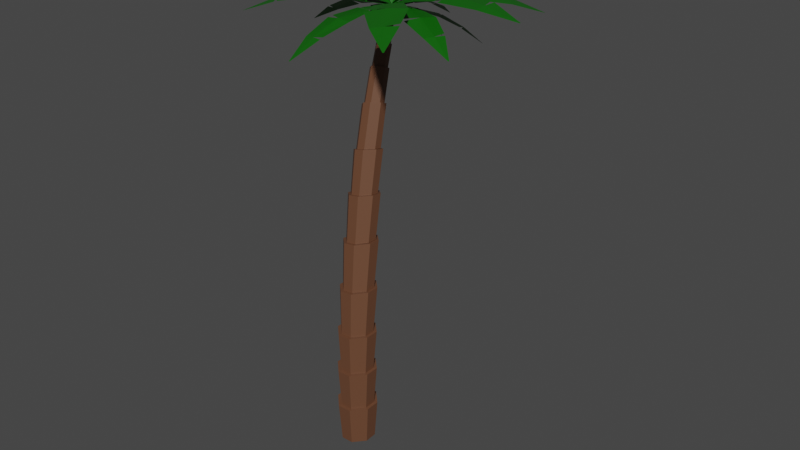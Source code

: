 # Source: palmtree.blend  (saved by Blender 2.83.19; exported with 4.5.12 LTS)
import bpy
from mathutils import Matrix  # noqa: F401  (used for matrix-valued properties, if any)

bpy.ops.wm.read_factory_settings(use_empty=True)
scene = bpy.context.scene
scene.name = 'Scene'

# ---- collections
col_collection = bpy.data.collections.new('Collection'); scene.collection.children.link(col_collection)

# ---- materials (node trees are filled in below, after node groups)
mat_main = bpy.data.materials.new('main')
mat_main.use_transparent_shadow = False
mat_leaves = bpy.data.materials.new('leaves')
mat_leaves.use_transparent_shadow = False

# ---- material node trees
mat_main.use_nodes = True; mat_main.node_tree.nodes.clear()
_N = mat_main.node_tree.nodes; _L = mat_main.node_tree.links
n0 = _N.new('ShaderNodeBsdfPrincipled'); n0.name = 'Principled BSDF'; n0.location = (10, 300)
n0.distribution = 'GGX'
n0.subsurface_method = 'BURLEY'
n0.inputs[0].default_value = (0.1374, 0.05818, 0.02974, 1.0)
n0.inputs[3].default_value = 1.45
n0.inputs[27].default_value = (0.0, 0.0, 0.0, 1.0)
n0.inputs[28].default_value = 1.0
n1 = _N.new('ShaderNodeOutputMaterial'); n1.name = 'Material Output'; n1.location = (300, 300)
_L.new(n0.outputs[0], n1.inputs[0])
n1.is_active_output = True
mat_leaves.use_nodes = True; mat_leaves.node_tree.nodes.clear()
_N = mat_leaves.node_tree.nodes; _L = mat_leaves.node_tree.links
n0 = _N.new('ShaderNodeBsdfPrincipled'); n0.name = 'Principled BSDF'; n0.location = (10, 300)
n0.distribution = 'GGX'
n0.subsurface_method = 'BURLEY'
n0.inputs[0].default_value = (0.002057, 0.1055, 0.0, 1.0)
n0.inputs[3].default_value = 1.45
n0.inputs[27].default_value = (0.0, 0.0, 0.0, 1.0)
n0.inputs[28].default_value = 1.0
n1 = _N.new('ShaderNodeOutputMaterial'); n1.name = 'Material Output'; n1.location = (300, 300)
_L.new(n0.outputs[0], n1.inputs[0])
n1.is_active_output = True

# ---- world
world_world = bpy.data.worlds.new('World'); scene.world = world_world
world_world.use_nodes = True; world_world.node_tree.nodes.clear()
_N = world_world.node_tree.nodes; _L = world_world.node_tree.links
n0 = _N.new('ShaderNodeOutputWorld'); n0.name = 'World Output'; n0.location = (300, 300)
n1 = _N.new('ShaderNodeBackground'); n1.name = 'Background'; n1.location = (10, 300)
n1.inputs[0].default_value = (0.05088, 0.05088, 0.05088, 1.0)
_L.new(n1.outputs[0], n0.inputs[0])
n0.is_active_output = True
world_world.color = (0.05088, 0.05088, 0.05088)
world_world.use_sun_shadow = False
world_world.sun_shadow_jitter_overblur = 0.0

# ---- meshes
me_cube = bpy.data.meshes.new('Cube')
me_cube.from_pydata([(1.074, 0.5146, 1.962), (0.3433, 1.247, 1.983), (0.3033, 1.047, -0.3297), (0.9242, 0.425, -0.3674), (0.345, -1.067, 1.881), (1.075, -0.3306, 1.924), (0.9252, -0.2923, -0.4122), (0.3046, -0.9163, -0.4521), (-0.4964, 1.247, 1.97), (-1.227, 0.514, 1.926), (-1.031, 0.4248, -0.3721), (-0.4106, 1.047, -0.3314), (-1.228, -0.3314, 1.889), (-0.4975, -1.067, 1.868), (-0.411, -0.9164, -0.4538), (-1.032, -0.2925, -0.4168), (1.021, 0.5607, 4.288), (0.3053, 1.279, 4.283), (0.2747, 1.058, 1.976), (0.8856, 0.4457, 1.958), (0.3062, -0.9916, 4.234), (1.023, -0.2686, 4.27), (0.8866, -0.2611, 1.927), (0.2759, -0.8764, 1.89), (-0.5181, 1.279, 4.259), (-1.235, 0.5591, 4.222), (-1.039, 0.4452, 1.928), (-0.4277, 1.058, 1.965), (-1.237, -0.2708, 4.204), (-0.5203, -0.9926, 4.21), (-0.4285, -0.8767, 1.88), (-1.04, -0.2618, 1.897), (0.9339, 0.6862, 6.65), (0.2374, 1.385, 6.615), (0.2379, 1.094, 4.279), (0.8366, 0.4931, 4.283), (0.2372, -0.8336, 6.601), (0.9354, -0.1239, 6.644), (0.8375, -0.2004, 4.268), (0.2384, -0.8047, 4.238), (-0.5647, 1.383, 6.567), (-1.266, 0.678, 6.523), (-1.05, 0.4917, 4.228), (-0.4508, 1.094, 4.259), (-1.269, -0.1337, 6.52), (-0.5694, -0.8376, 6.557), (-0.4524, -0.8055, 4.218), (-1.052, -0.2022, 4.213), (0.796, 0.9395, 9.347), (0.1386, 1.597, 9.268), (0.1716, 1.205, 6.614), (0.7542, 0.62, 6.643), (0.136, -0.5089, 9.3), (0.7971, 0.1718, 9.358), (0.7551, -0.05748, 6.638), (0.1712, -0.6506, 6.602), (-0.6214, 1.591, 9.187), (-1.289, 0.9176, 9.128), (-1.085, 0.613, 6.537), (-0.4993, 1.203, 6.574), (-1.294, 0.1457, 9.146), (-0.6299, -0.5193, 9.226), (-0.5029, -0.6539, 6.565), (-1.087, -0.0656, 6.534), (0.6254, 1.289, 12.13), (0.02174, 1.889, 11.99), (0.07615, 1.427, 9.271), (0.6262, 0.8762, 9.337), (0.01407, -0.04596, 12.12), (0.6242, 0.5853, 12.17), (0.6266, 0.2341, 9.346), (0.07355, -0.3345, 9.297), (-0.681, 1.879, 11.89), (-1.303, 1.254, 11.83), (-1.117, 0.8575, 9.153), (-0.5595, 1.421, 9.203), (-1.307, 0.5448, 11.9), (-0.6932, -0.06041, 12.03), (-0.5664, -0.3438, 9.232), (-1.121, 0.2118, 9.165), (0.4427, 1.695, 14.74), (-0.101, 2.229, 14.55), (-0.03633, 1.732, 12.0), (0.4689, 1.23, 12.12), (-0.1151, 0.4993, 14.81), (0.4383, 1.067, 14.83), (0.4676, 0.6414, 12.16), (-0.04309, 0.1143, 12.11), (-0.7405, 2.217, 14.43), (-1.309, 1.652, 14.41), (-1.143, 1.2, 11.87), (-0.624, 1.723, 11.91), (-1.313, 1.016, 14.52), (-0.7552, 0.4809, 14.71), (-0.634, 0.1018, 12.03), (-1.147, 0.6074, 11.92), (0.2582, 2.147, 17.15), (-0.2187, 2.605, 16.89), (-0.1543, 2.088, 14.57), (0.3011, 1.642, 14.73), (-0.2383, 1.108, 17.28), (0.2502, 1.605, 17.28), (0.2972, 1.116, 14.8), (-0.1661, 0.6413, 14.78), (-0.7911, 2.589, 16.74), (-1.302, 2.088, 16.75), (-1.163, 1.604, 14.45), (-0.6887, 2.077, 14.47), (-1.304, 1.533, 16.91), (-0.8044, 1.08, 17.16), (-0.701, 0.6264, 14.7), (-1.166, 1.074, 14.54), (0.0761, 2.646, 19.52), (-0.3125, 3.012, 19.24), (-0.2666, 2.482, 16.92), (0.1334, 2.099, 17.14), (-0.3316, 1.828, 19.72), (0.06561, 2.219, 19.68), (0.127, 1.645, 17.25), (-0.2826, 1.23, 17.25), (-0.791, 2.998, 19.07), (-1.219, 2.589, 19.12), (-1.17, 2.049, 16.8), (-0.7443, 2.467, 16.79), (-1.213, 2.144, 19.32), (-0.7932, 1.796, 19.6), (-0.7558, 1.208, 17.14), (-1.172, 1.586, 16.94), (-0.05135, 3.053, 21.32), (-0.3629, 3.348, 21.09), (-0.3522, 2.912, 19.28), (-0.02564, 2.608, 19.51), (-0.3763, 2.423, 21.55), (-0.06132, 2.72, 21.48), (-0.03367, 2.25, 19.65), (-0.3672, 1.923, 19.68), (-0.7513, 3.345, 20.97), (-1.093, 3.025, 21.04), (-1.105, 2.558, 19.18), (-0.7506, 2.898, 19.14), (-1.081, 2.676, 21.24), (-0.742, 2.403, 21.47), (-0.7534, 1.898, 19.58), (-1.101, 2.189, 19.34), (-0.107, 3.334, 22.55), (-0.3605, 3.587, 22.41), (-0.3945, 3.269, 21.13), (-0.1326, 3.025, 21.32), (-0.3706, 2.825, 22.74), (-0.115, 3.06, 22.66), (-0.14, 2.745, 21.45), (-0.4044, 2.496, 21.51), (-0.6738, 3.595, 22.36), (-0.9457, 3.342, 22.45), (-1.001, 2.999, 21.09), (-0.7172, 3.264, 21.03), (-0.9351, 3.056, 22.58), (-0.6658, 2.819, 22.71), (-0.7108, 2.48, 21.44), (-0.9924, 2.709, 21.25), (-0.09951, 3.497, 23.39), (-0.3104, 3.721, 23.34), (-0.3862, 3.522, 22.44), (-0.1732, 3.312, 22.56), (-0.3244, 3.058, 23.52), (-0.1069, 3.257, 23.45), (-0.179, 3.082, 22.65), (-0.3934, 2.886, 22.71), (-0.565, 3.733, 23.35), (-0.7898, 3.526, 23.42), (-0.874, 3.317, 22.46), (-0.6478, 3.527, 22.39), (-0.7895, 3.279, 23.49), (-0.5713, 3.064, 23.53), (-0.6407, 2.882, 22.69), (-0.8652, 3.08, 22.58), (-0.05195, 3.58, 24.0), (-0.2352, 3.783, 24.0), (-0.3323, 3.666, 23.36), (-0.1553, 3.48, 23.4), (-0.2565, 3.18, 24.08), (-0.06028, 3.36, 24.03), (-0.1611, 3.279, 23.45), (-0.3433, 3.112, 23.51), (-0.4555, 3.795, 24.04), (-0.6533, 3.613, 24.09), (-0.7328, 3.503, 23.42), (-0.5451, 3.676, 23.37), (-0.6599, 3.392, 24.12), (-0.475, 3.191, 24.12), (-0.5502, 3.117, 23.52), (-0.7327, 3.297, 23.48), (0.03179, 3.612, 24.49), (-0.1392, 3.807, 24.52), (-0.255, 3.734, 24.01), (-0.1015, 3.564, 24.01), (-0.1689, 3.226, 24.54), (0.02094, 3.399, 24.5), (-0.1084, 3.381, 24.03), (-0.2727, 3.23, 24.08), (-0.3469, 3.82, 24.57), (-0.5367, 3.646, 24.61), (-0.6046, 3.592, 24.09), (-0.4392, 3.745, 24.04), (-0.5475, 3.434, 24.62), (-0.3766, 3.238, 24.59), (-0.4555, 3.239, 24.11), (-0.6101, 3.407, 24.11)], [], [(10, 11, 2, 3, 6, 7, 14, 15), (15, 12, 9, 10), (7, 4, 13, 14), (0, 1, 8, 9, 12, 13, 4, 5), (3, 0, 5, 6), (0, 3, 2, 1), (14, 13, 12, 15), (4, 7, 6, 5), (8, 11, 10, 9), (11, 8, 1, 2), (26, 27, 18, 19, 22, 23, 30, 31), (31, 28, 25, 26), (23, 20, 29, 30), (16, 17, 24, 25, 28, 29, 20, 21), (19, 16, 21, 22), (16, 19, 18, 17), (30, 29, 28, 31), (20, 23, 22, 21), (24, 27, 26, 25), (27, 24, 17, 18), (42, 43, 34, 35, 38, 39, 46, 47), (47, 44, 41, 42), (39, 36, 45, 46), (32, 33, 40, 41, 44, 45, 36, 37), (35, 32, 37, 38), (32, 35, 34, 33), (46, 45, 44, 47), (36, 39, 38, 37), (40, 43, 42, 41), (43, 40, 33, 34), (58, 59, 50, 51, 54, 55, 62, 63), (63, 60, 57, 58), (55, 52, 61, 62), (48, 49, 56, 57, 60, 61, 52, 53), (51, 48, 53, 54), (48, 51, 50, 49), (62, 61, 60, 63), (52, 55, 54, 53), (56, 59, 58, 57), (59, 56, 49, 50), (74, 75, 66, 67, 70, 71, 78, 79), (79, 76, 73, 74), (71, 68, 77, 78), (64, 65, 72, 73, 76, 77, 68, 69), (67, 64, 69, 70), (64, 67, 66, 65), (78, 77, 76, 79), (68, 71, 70, 69), (72, 75, 74, 73), (75, 72, 65, 66), (90, 91, 82, 83, 86, 87, 94, 95), (95, 92, 89, 90), (87, 84, 93, 94), (80, 81, 88, 89, 92, 93, 84, 85), (83, 80, 85, 86), (80, 83, 82, 81), (94, 93, 92, 95), (84, 87, 86, 85), (88, 91, 90, 89), (91, 88, 81, 82), (106, 107, 98, 99, 102, 103, 110, 111), (111, 108, 105, 106), (103, 100, 109, 110), (96, 97, 104, 105, 108, 109, 100, 101), (99, 96, 101, 102), (96, 99, 98, 97), (110, 109, 108, 111), (100, 103, 102, 101), (104, 107, 106, 105), (107, 104, 97, 98), (122, 123, 114, 115, 118, 119, 126, 127), (127, 124, 121, 122), (119, 116, 125, 126), (112, 113, 120, 121, 124, 125, 116, 117), (115, 112, 117, 118), (112, 115, 114, 113), (126, 125, 124, 127), (116, 119, 118, 117), (120, 123, 122, 121), (123, 120, 113, 114), (138, 139, 130, 131, 134, 135, 142, 143), (143, 140, 137, 138), (135, 132, 141, 142), (128, 129, 136, 137, 140, 141, 132, 133), (131, 128, 133, 134), (128, 131, 130, 129), (142, 141, 140, 143), (132, 135, 134, 133), (136, 139, 138, 137), (139, 136, 129, 130), (154, 155, 146, 147, 150, 151, 158, 159), (159, 156, 153, 154), (151, 148, 157, 158), (144, 145, 152, 153, 156, 157, 148, 149), (147, 144, 149, 150), (144, 147, 146, 145), (158, 157, 156, 159), (148, 151, 150, 149), (152, 155, 154, 153), (155, 152, 145, 146), (170, 171, 162, 163, 166, 167, 174, 175), (175, 172, 169, 170), (167, 164, 173, 174), (160, 161, 168, 169, 172, 173, 164, 165), (163, 160, 165, 166), (160, 163, 162, 161), (174, 173, 172, 175), (164, 167, 166, 165), (168, 171, 170, 169), (171, 168, 161, 162), (186, 187, 178, 179, 182, 183, 190, 191), (191, 188, 185, 186), (183, 180, 189, 190), (176, 177, 184, 185, 188, 189, 180, 181), (179, 176, 181, 182), (176, 179, 178, 177), (190, 189, 188, 191), (180, 183, 182, 181), (184, 187, 186, 185), (187, 184, 177, 178), (202, 203, 194, 195, 198, 199, 206, 207), (207, 204, 201, 202), (199, 196, 205, 206), (192, 193, 200, 201, 204, 205, 196, 197), (195, 192, 197, 198), (192, 195, 194, 193), (206, 205, 204, 207), (196, 199, 198, 197), (200, 203, 202, 201), (203, 200, 193, 194)])
_uv = me_cube.uv_layers.new(name='UVMap')
_uv.uv.foreach_set('vector', [0.125, 0.5793, 0.2043, 0.5, 0.2957, 0.5, 0.375, 0.5793, 0.375, 0.6707, 0.2957, 0.75, 0.2043, 0.75, 0.125, 0.6707, 0.375, 0.07933, 0.625, 0.07933, 0.625, 0.1707, 0.375, 0.1707, 0.375, 0.8293, 0.625, 0.8293, 0.625, 0.9207, 0.375, 0.9207, 0.625, 0.5793, 0.7043, 0.5, 0.7957, 0.5, 0.875, 0.5793, 0.875, 0.6707, 0.7957, 0.75, 0.7043, 0.75, 0.625, 0.6707, 0.375, 0.5793, 0.625, 0.5793, 0.625, 0.6707, 0.375, 0.6707, 0.625, 0.5793, 0.375, 0.5793, 0.375, 0.4207, 0.625, 0.4207, 0.375, 0.9207, 0.625, 0.9207, 0.625, 1.0, 0.375, 1.0, 0.625, 0.8293, 0.375, 0.8293, 0.375, 0.6707, 0.625, 0.6707, 0.625, 0.3293, 0.375, 0.3293, 0.375, 0.1707, 0.625, 0.1707, 0.375, 0.3293, 0.625, 0.3293, 0.625, 0.4207, 0.375, 0.4207, 0.125, 0.5793, 0.2043, 0.5, 0.2957, 0.5, 0.375, 0.5793, 0.375, 0.6707, 0.2957, 0.75, 0.2043, 0.75, 0.125, 0.6707, 0.375, 0.07933, 0.625, 0.07933, 0.625, 0.1707, 0.375, 0.1707, 0.375, 0.8293, 0.625, 0.8293, 0.625, 0.9207, 0.375, 0.9207, 0.625, 0.5793, 0.7043, 0.5, 0.7957, 0.5, 0.875, 0.5793, 0.875, 0.6707, 0.7957, 0.75, 0.7043, 0.75, 0.625, 0.6707, 0.375, 0.5793, 0.625, 0.5793, 0.625, 0.6707, 0.375, 0.6707, 0.625, 0.5793, 0.375, 0.5793, 0.375, 0.4207, 0.625, 0.4207, 0.375, 0.9207, 0.625, 0.9207, 0.625, 1.0, 0.375, 1.0, 0.625, 0.8293, 0.375, 0.8293, 0.375, 0.6707, 0.625, 0.6707, 0.625, 0.3293, 0.375, 0.3293, 0.375, 0.1707, 0.625, 0.1707, 0.375, 0.3293, 0.625, 0.3293, 0.625, 0.4207, 0.375, 0.4207, 0.125, 0.5793, 0.2043, 0.5, 0.2957, 0.5, 0.375, 0.5793, 0.375, 0.6707, 0.2957, 0.75, 0.2043, 0.75, 0.125, 0.6707, 0.375, 0.07933, 0.625, 0.07933, 0.625, 0.1707, 0.375, 0.1707, 0.375, 0.8293, 0.625, 0.8293, 0.625, 0.9207, 0.375, 0.9207, 0.625, 0.5793, 0.7043, 0.5, 0.7957, 0.5, 0.875, 0.5793, 0.875, 0.6707, 0.7957, 0.75, 0.7043, 0.75, 0.625, 0.6707, 0.375, 0.5793, 0.625, 0.5793, 0.625, 0.6707, 0.375, 0.6707, 0.625, 0.5793, 0.375, 0.5793, 0.375, 0.4207, 0.625, 0.4207, 0.375, 0.9207, 0.625, 0.9207, 0.625, 1.0, 0.375, 1.0, 0.625, 0.8293, 0.375, 0.8293, 0.375, 0.6707, 0.625, 0.6707, 0.625, 0.3293, 0.375, 0.3293, 0.375, 0.1707, 0.625, 0.1707, 0.375, 0.3293, 0.625, 0.3293, 0.625, 0.4207, 0.375, 0.4207, 0.125, 0.5793, 0.2043, 0.5, 0.2957, 0.5, 0.375, 0.5793, 0.375, 0.6707, 0.2957, 0.75, 0.2043, 0.75, 0.125, 0.6707, 0.375, 0.07933, 0.625, 0.07933, 0.625, 0.1707, 0.375, 0.1707, 0.375, 0.8293, 0.625, 0.8293, 0.625, 0.9207, 0.375, 0.9207, 0.625, 0.5793, 0.7043, 0.5, 0.7957, 0.5, 0.875, 0.5793, 0.875, 0.6707, 0.7957, 0.75, 0.7043, 0.75, 0.625, 0.6707, 0.375, 0.5793, 0.625, 0.5793, 0.625, 0.6707, 0.375, 0.6707, 0.625, 0.5793, 0.375, 0.5793, 0.375, 0.4207, 0.625, 0.4207, 0.375, 0.9207, 0.625, 0.9207, 0.625, 1.0, 0.375, 1.0, 0.625, 0.8293, 0.375, 0.8293, 0.375, 0.6707, 0.625, 0.6707, 0.625, 0.3293, 0.375, 0.3293, 0.375, 0.1707, 0.625, 0.1707, 0.375, 0.3293, 0.625, 0.3293, 0.625, 0.4207, 0.375, 0.4207, 0.125, 0.5793, 0.2043, 0.5, 0.2957, 0.5, 0.375, 0.5793, 0.375, 0.6707, 0.2957, 0.75, 0.2043, 0.75, 0.125, 0.6707, 0.375, 0.07933, 0.625, 0.07933, 0.625, 0.1707, 0.375, 0.1707, 0.375, 0.8293, 0.625, 0.8293, 0.625, 0.9207, 0.375, 0.9207, 0.625, 0.5793, 0.7043, 0.5, 0.7957, 0.5, 0.875, 0.5793, 0.875, 0.6707, 0.7957, 0.75, 0.7043, 0.75, 0.625, 0.6707, 0.375, 0.5793, 0.625, 0.5793, 0.625, 0.6707, 0.375, 0.6707, 0.625, 0.5793, 0.375, 0.5793, 0.375, 0.4207, 0.625, 0.4207, 0.375, 0.9207, 0.625, 0.9207, 0.625, 1.0, 0.375, 1.0, 0.625, 0.8293, 0.375, 0.8293, 0.375, 0.6707, 0.625, 0.6707, 0.625, 0.3293, 0.375, 0.3293, 0.375, 0.1707, 0.625, 0.1707, 0.375, 0.3293, 0.625, 0.3293, 0.625, 0.4207, 0.375, 0.4207, 0.125, 0.5793, 0.2043, 0.5, 0.2957, 0.5, 0.375, 0.5793, 0.375, 0.6707, 0.2957, 0.75, 0.2043, 0.75, 0.125, 0.6707, 0.375, 0.07933, 0.625, 0.07933, 0.625, 0.1707, 0.375, 0.1707, 0.375, 0.8293, 0.625, 0.8293, 0.625, 0.9207, 0.375, 0.9207, 0.625, 0.5793, 0.7043, 0.5, 0.7957, 0.5, 0.875, 0.5793, 0.875, 0.6707, 0.7957, 0.75, 0.7043, 0.75, 0.625, 0.6707, 0.375, 0.5793, 0.625, 0.5793, 0.625, 0.6707, 0.375, 0.6707, 0.625, 0.5793, 0.375, 0.5793, 0.375, 0.4207, 0.625, 0.4207, 0.375, 0.9207, 0.625, 0.9207, 0.625, 1.0, 0.375, 1.0, 0.625, 0.8293, 0.375, 0.8293, 0.375, 0.6707, 0.625, 0.6707, 0.625, 0.3293, 0.375, 0.3293, 0.375, 0.1707, 0.625, 0.1707, 0.375, 0.3293, 0.625, 0.3293, 0.625, 0.4207, 0.375, 0.4207, 0.125, 0.5793, 0.2043, 0.5, 0.2957, 0.5, 0.375, 0.5793, 0.375, 0.6707, 0.2957, 0.75, 0.2043, 0.75, 0.125, 0.6707, 0.375, 0.07933, 0.625, 0.07933, 0.625, 0.1707, 0.375, 0.1707, 0.375, 0.8293, 0.625, 0.8293, 0.625, 0.9207, 0.375, 0.9207, 0.625, 0.5793, 0.7043, 0.5, 0.7957, 0.5, 0.875, 0.5793, 0.875, 0.6707, 0.7957, 0.75, 0.7043, 0.75, 0.625, 0.6707, 0.375, 0.5793, 0.625, 0.5793, 0.625, 0.6707, 0.375, 0.6707, 0.625, 0.5793, 0.375, 0.5793, 0.375, 0.4207, 0.625, 0.4207, 0.375, 0.9207, 0.625, 0.9207, 0.625, 1.0, 0.375, 1.0, 0.625, 0.8293, 0.375, 0.8293, 0.375, 0.6707, 0.625, 0.6707, 0.625, 0.3293, 0.375, 0.3293, 0.375, 0.1707, 0.625, 0.1707, 0.375, 0.3293, 0.625, 0.3293, 0.625, 0.4207, 0.375, 0.4207, 0.125, 0.5793, 0.2043, 0.5, 0.2957, 0.5, 0.375, 0.5793, 0.375, 0.6707, 0.2957, 0.75, 0.2043, 0.75, 0.125, 0.6707, 0.375, 0.07933, 0.625, 0.07933, 0.625, 0.1707, 0.375, 0.1707, 0.375, 0.8293, 0.625, 0.8293, 0.625, 0.9207, 0.375, 0.9207, 0.625, 0.5793, 0.7043, 0.5, 0.7957, 0.5, 0.875, 0.5793, 0.875, 0.6707, 0.7957, 0.75, 0.7043, 0.75, 0.625, 0.6707, 0.375, 0.5793, 0.625, 0.5793, 0.625, 0.6707, 0.375, 0.6707, 0.625, 0.5793, 0.375, 0.5793, 0.375, 0.4207, 0.625, 0.4207, 0.375, 0.9207, 0.625, 0.9207, 0.625, 1.0, 0.375, 1.0, 0.625, 0.8293, 0.375, 0.8293, 0.375, 0.6707, 0.625, 0.6707, 0.625, 0.3293, 0.375, 0.3293, 0.375, 0.1707, 0.625, 0.1707, 0.375, 0.3293, 0.625, 0.3293, 0.625, 0.4207, 0.375, 0.4207, 0.125, 0.5793, 0.2043, 0.5, 0.2957, 0.5, 0.375, 0.5793, 0.375, 0.6707, 0.2957, 0.75, 0.2043, 0.75, 0.125, 0.6707, 0.375, 0.07933, 0.625, 0.07933, 0.625, 0.1707, 0.375, 0.1707, 0.375, 0.8293, 0.625, 0.8293, 0.625, 0.9207, 0.375, 0.9207, 0.625, 0.5793, 0.7043, 0.5, 0.7957, 0.5, 0.875, 0.5793, 0.875, 0.6707, 0.7957, 0.75, 0.7043, 0.75, 0.625, 0.6707, 0.375, 0.5793, 0.625, 0.5793, 0.625, 0.6707, 0.375, 0.6707, 0.625, 0.5793, 0.375, 0.5793, 0.375, 0.4207, 0.625, 0.4207, 0.375, 0.9207, 0.625, 0.9207, 0.625, 1.0, 0.375, 1.0, 0.625, 0.8293, 0.375, 0.8293, 0.375, 0.6707, 0.625, 0.6707, 0.625, 0.3293, 0.375, 0.3293, 0.375, 0.1707, 0.625, 0.1707, 0.375, 0.3293, 0.625, 0.3293, 0.625, 0.4207, 0.375, 0.4207, 0.125, 0.5793, 0.2043, 0.5, 0.2957, 0.5, 0.375, 0.5793, 0.375, 0.6707, 0.2957, 0.75, 0.2043, 0.75, 0.125, 0.6707, 0.375, 0.07933, 0.625, 0.07933, 0.625, 0.1707, 0.375, 0.1707, 0.375, 0.8293, 0.625, 0.8293, 0.625, 0.9207, 0.375, 0.9207, 0.625, 0.5793, 0.7043, 0.5, 0.7957, 0.5, 0.875, 0.5793, 0.875, 0.6707, 0.7957, 0.75, 0.7043, 0.75, 0.625, 0.6707, 0.375, 0.5793, 0.625, 0.5793, 0.625, 0.6707, 0.375, 0.6707, 0.625, 0.5793, 0.375, 0.5793, 0.375, 0.4207, 0.625, 0.4207, 0.375, 0.9207, 0.625, 0.9207, 0.625, 1.0, 0.375, 1.0, 0.625, 0.8293, 0.375, 0.8293, 0.375, 0.6707, 0.625, 0.6707, 0.625, 0.3293, 0.375, 0.3293, 0.375, 0.1707, 0.625, 0.1707, 0.375, 0.3293, 0.625, 0.3293, 0.625, 0.4207, 0.375, 0.4207, 0.125, 0.5793, 0.2043, 0.5, 0.2957, 0.5, 0.375, 0.5793, 0.375, 0.6707, 0.2957, 0.75, 0.2043, 0.75, 0.125, 0.6707, 0.375, 0.07933, 0.625, 0.07933, 0.625, 0.1707, 0.375, 0.1707, 0.375, 0.8293, 0.625, 0.8293, 0.625, 0.9207, 0.375, 0.9207, 0.625, 0.5793, 0.7043, 0.5, 0.7957, 0.5, 0.875, 0.5793, 0.875, 0.6707, 0.7957, 0.75, 0.7043, 0.75, 0.625, 0.6707, 0.375, 0.5793, 0.625, 0.5793, 0.625, 0.6707, 0.375, 0.6707, 0.625, 0.5793, 0.375, 0.5793, 0.375, 0.4207, 0.625, 0.4207, 0.375, 0.9207, 0.625, 0.9207, 0.625, 1.0, 0.375, 1.0, 0.625, 0.8293, 0.375, 0.8293, 0.375, 0.6707, 0.625, 0.6707, 0.625, 0.3293, 0.375, 0.3293, 0.375, 0.1707, 0.625, 0.1707, 0.375, 0.3293, 0.625, 0.3293, 0.625, 0.4207, 0.375, 0.4207, 0.125, 0.5793, 0.2043, 0.5, 0.2957, 0.5, 0.375, 0.5793, 0.375, 0.6707, 0.2957, 0.75, 0.2043, 0.75, 0.125, 0.6707, 0.375, 0.07933, 0.625, 0.07933, 0.625, 0.1707, 0.375, 0.1707, 0.375, 0.8293, 0.625, 0.8293, 0.625, 0.9207, 0.375, 0.9207, 0.625, 0.5793, 0.7043, 0.5, 0.7957, 0.5, 0.875, 0.5793, 0.875, 0.6707, 0.7957, 0.75, 0.7043, 0.75, 0.625, 0.6707, 0.375, 0.5793, 0.625, 0.5793, 0.625, 0.6707, 0.375, 0.6707, 0.625, 0.5793, 0.375, 0.5793, 0.375, 0.4207, 0.625, 0.4207, 0.375, 0.9207, 0.625, 0.9207, 0.625, 1.0, 0.375, 1.0, 0.625, 0.8293, 0.375, 0.8293, 0.375, 0.6707, 0.625, 0.6707, 0.625, 0.3293, 0.375, 0.3293, 0.375, 0.1707, 0.625, 0.1707, 0.375, 0.3293, 0.625, 0.3293, 0.625, 0.4207, 0.375, 0.4207, 0.125, 0.5793, 0.2043, 0.5, 0.2957, 0.5, 0.375, 0.5793, 0.375, 0.6707, 0.2957, 0.75, 0.2043, 0.75, 0.125, 0.6707, 0.375, 0.07933, 0.625, 0.07933, 0.625, 0.1707, 0.375, 0.1707, 0.375, 0.8293, 0.625, 0.8293, 0.625, 0.9207, 0.375, 0.9207, 0.625, 0.5793, 0.7043, 0.5, 0.7957, 0.5, 0.875, 0.5793, 0.875, 0.6707, 0.7957, 0.75, 0.7043, 0.75, 0.625, 0.6707, 0.375, 0.5793, 0.625, 0.5793, 0.625, 0.6707, 0.375, 0.6707, 0.625, 0.5793, 0.375, 0.5793, 0.375, 0.4207, 0.625, 0.4207, 0.375, 0.9207, 0.625, 0.9207, 0.625, 1.0, 0.375, 1.0, 0.625, 0.8293, 0.375, 0.8293, 0.375, 0.6707, 0.625, 0.6707, 0.625, 0.3293, 0.375, 0.3293, 0.375, 0.1707, 0.625, 0.1707, 0.375, 0.3293, 0.625, 0.3293, 0.625, 0.4207, 0.375, 0.4207])
me_cube.materials.append(mat_main)
me_cube.use_remesh_preserve_volume = False
me_cube.use_remesh_preserve_attributes = False
me_cube.use_mirror_vertex_groups = False
me_cube.update()
me_plane = bpy.data.meshes.new('Plane')
me_plane.from_pydata([(-0.02586, -0.005227, -0.05707), (0.02586, -0.005227, -0.05707), (-0.01188, 3.019, -0.05702), (0.01188, 3.019, -0.05702), (-0.2799, 2.186, 0.1773), (-0.4023, 1.507, 0.2485), (-0.2876, 0.7509, 0.1575), (0.242, 0.7144, 0.1521), (0.375, 1.398, 0.2505), (0.2663, 2.263, 0.1595), (-1.394e-08, -0.005227, -0.05701), (-1.446e-08, 3.019, -0.05701), (-4.248e-09, 0.7509, 0.1716), (0.0, 1.507, 0.2839), (-5.039e-09, 2.263, 0.1716), (0.4023, 1.507, 0.2485), (-0.2663, 2.263, 0.1595), (-0.274, 0.8056, 0.1724), (0.2876, 0.7509, 0.1575)], [], [(14, 9, 3, 11), (10, 1, 7, 12), (12, 18, 8, 13), (13, 15, 9, 14), (5, 13, 14, 4), (17, 12, 13, 5), (0, 10, 12, 6), (16, 14, 11, 2)])
me_plane.polygons.foreach_set('material_index', [1, 1, 1, 1, 1, 1, 1, 1])
_uv = me_plane.uv_layers.new(name='UVMap')
_uv.uv.foreach_set('vector', [0.5, 0.75, 1.0, 0.75, 1.0, 1.0, 0.5, 1.0, 0.5, 0.0, 1.0, 0.0, 1.0, 0.25, 0.5, 0.25, 0.5, 0.25, 1.0, 0.25, 1.0, 0.5, 0.5, 0.5, 0.5, 0.5, 1.0, 0.5, 1.0, 0.75, 0.5, 0.75, 0.0, 0.5, 0.5, 0.5, 0.5, 0.75, 0.0, 0.75, 0.0, 0.25, 0.5, 0.25, 0.5, 0.5, 0.0, 0.5, 0.0, 0.0, 0.5, 0.0, 0.5, 0.25, 0.0, 0.25, 0.0, 0.75, 0.5, 0.75, 0.5, 1.0, 0.0, 1.0])
me_plane.materials.append(mat_main)
me_plane.materials.append(mat_leaves)
me_plane.use_remesh_fix_poles = True
me_plane.use_remesh_preserve_attributes = False
me_plane.use_mirror_vertex_groups = False
me_plane.update()

# ---- curves / text
cu_beziercurve = bpy.data.curves.new('BezierCurve', 'CURVE')
cu_beziercurve.dimensions = '3D'
_sp = cu_beziercurve.splines.new('BEZIER'); _sp.bezier_points.add(1)
_sp.bezier_points.foreach_set('co', [-0.02243, -0.003397, 0.02508, -0.02243, 1.719, 12.93])
_sp.bezier_points.foreach_set('handle_left', [-0.02243, 0.04791, -1.42, -1.089, 1.767, 8.598])
_sp.bezier_points.foreach_set('handle_right', [-0.02243, -0.3109, 8.685, 0.1555, 1.711, 13.65])
for _p, _l, _r in zip(_sp.bezier_points, ['ALIGNED', 'ALIGNED'], ['ALIGNED', 'ALIGNED']): _p.handle_left_type = _l; _p.handle_right_type = _r
_sp.order_u = 0
_sp.order_v = 0
cu_beziercurve.use_path = True
cu_beziercurve.use_path_clamp = True
cu_beziercurve.fill_mode = 'FULL'

# ---- objects
ob_cube = bpy.data.objects.new('Cube', me_cube)
ob_beziercurve = bpy.data.objects.new('BezierCurve', cu_beziercurve)
ob_plane = bpy.data.objects.new('Plane', me_plane)
ob_plane_001 = bpy.data.objects.new('Plane.001', me_plane)
ob_plane_002 = bpy.data.objects.new('Plane.002', me_plane)
ob_plane_003 = bpy.data.objects.new('Plane.003', me_plane)
ob_plane_004 = bpy.data.objects.new('Plane.004', me_plane)
ob_plane_005 = bpy.data.objects.new('Plane.005', me_plane)
ob_plane_006 = bpy.data.objects.new('Plane.006', me_plane)
ob_plane_007 = bpy.data.objects.new('Plane.007', me_plane)
ob_plane_008 = bpy.data.objects.new('Plane.008', me_plane)
ob_plane_009 = bpy.data.objects.new('Plane.009', me_plane)
ob_plane_010 = bpy.data.objects.new('Plane.010', me_plane)
ob_plane_011 = bpy.data.objects.new('Plane.011', me_plane)
ob_plane_012 = bpy.data.objects.new('Plane.012', me_plane)
ob_plane_013 = bpy.data.objects.new('Plane.013', me_plane)
ob_plane_014 = bpy.data.objects.new('Plane.014', me_plane)
ob_plane_015 = bpy.data.objects.new('Plane.015', me_plane)
ob_plane_016 = bpy.data.objects.new('Plane.016', me_plane)

# ---- transforms, parenting, visibility, modifiers, constraints
ob_cube.location = (0.0, 0.0, 0.6002)
ob_cube.scale = (0.4833, 0.4833, 0.4833)
ob_cube.lock_rotations_4d = False
ob_cube.empty_display_type = 'ARROWS'
ob_cube.lineart.crease_threshold = 0.0
ob_beziercurve.location = (0.0, 0.0, 0.0)
ob_beziercurve.lineart.crease_threshold = 0.0
ob_plane.location = (-0.1246, 1.702, 12.54)
ob_plane.rotation_euler = (0.0347, -0.09254, 0.1263)
ob_plane.scale = (1.307, 1.307, 1.307)
ob_plane.lineart.crease_threshold = 0.0
ob_plane_001.location = (-0.1246, 1.702, 12.54)
ob_plane_001.rotation_euler = (-0.09608, 0.05124, -0.7276)
ob_plane_001.scale = (1.307, 1.307, 1.307)
ob_plane_001.lineart.crease_threshold = 0.0
ob_plane_002.location = (-0.1246, 1.702, 12.54)
ob_plane_002.rotation_euler = (0.08522, 0.05008, -1.615)
ob_plane_002.scale = (1.307, 1.307, 1.307)
ob_plane_002.lineart.crease_threshold = 0.0
ob_plane_003.location = (-0.1246, 1.702, 12.54)
ob_plane_003.rotation_euler = (0.01637, 0.09745, -2.489)
ob_plane_003.scale = (1.307, 1.307, 1.307)
ob_plane_003.lineart.crease_threshold = 0.0
ob_plane_004.location = (-0.1246, 1.702, 12.54)
ob_plane_004.rotation_euler = (6.035, 0.0863, -3.341)
ob_plane_004.scale = (1.08, 1.08, 1.08)
ob_plane_004.lineart.crease_threshold = 0.0
ob_plane_005.location = (-0.1246, 1.702, 12.54)
ob_plane_005.rotation_euler = (-0.09881, -0.0008516, -4.235)
ob_plane_005.scale = (1.307, 1.307, 1.307)
ob_plane_005.lineart.crease_threshold = 0.0
ob_plane_006.location = (-0.1246, 1.702, 12.54)
ob_plane_006.rotation_euler = (-0.06298, -0.07619, -5.106)
ob_plane_006.scale = (1.307, 1.307, 1.307)
ob_plane_006.lineart.crease_threshold = 0.0
ob_plane_007.location = (-0.1246, 1.702, 12.54)
ob_plane_007.rotation_euler = (0.4822, -0.08432, -5.549)
ob_plane_007.scale = (0.801, 0.801, 0.801)
ob_plane_007.lineart.crease_threshold = 0.0
ob_plane_008.location = (-0.1246, 1.702, 12.54)
ob_plane_008.rotation_euler = (0.4194, 0.007536, -6.535)
ob_plane_008.scale = (0.5562, 0.5562, 0.5562)
ob_plane_008.lineart.crease_threshold = 0.0
ob_plane_009.location = (-0.1246, 1.702, 12.54)
ob_plane_009.rotation_euler = (-3.307, 3.146, -5.156)
ob_plane_009.scale = (1.05, 1.05, 1.05)
ob_plane_009.lineart.crease_threshold = 0.0
ob_plane_010.location = (-0.1246, 1.702, 12.54)
ob_plane_010.rotation_euler = (-3.013, 3.103, -7.017)
ob_plane_010.scale = (0.9057, 0.9057, 0.9057)
ob_plane_010.lineart.crease_threshold = 0.0
ob_plane_011.location = (-0.1246, 1.702, 12.54)
ob_plane_011.rotation_euler = (0.4553, -0.3121, -7.69)
ob_plane_011.scale = (0.706, 0.706, 0.706)
ob_plane_011.lineart.crease_threshold = 0.0
ob_plane_012.location = (-0.1246, 1.702, 12.54)
ob_plane_012.rotation_euler = (-0.3217, 0.4107, -4.66)
ob_plane_012.scale = (0.801, 0.801, 0.801)
ob_plane_012.lineart.crease_threshold = 0.0
ob_plane_013.location = (-0.1686, 1.759, 12.44)
ob_plane_013.rotation_euler = (-0.482, 0.1888, 0.8421)
ob_plane_013.scale = (0.8153, 0.8153, 0.8153)
ob_plane_013.lineart.crease_threshold = 0.0
ob_plane_014.location = (-0.1686, 1.759, 12.44)
ob_plane_014.rotation_euler = (-0.2782, -0.02279, -0.003699)
ob_plane_014.scale = (0.8153, 0.8153, 0.8153)
ob_plane_014.lineart.crease_threshold = 0.0
ob_plane_015.location = (-0.1686, 1.759, 12.44)
ob_plane_015.rotation_euler = (-0.403, -0.3826, -0.7924)
ob_plane_015.scale = (0.8153, 0.8153, 0.8153)
ob_plane_015.lineart.crease_threshold = 0.0
ob_plane_016.location = (-0.1686, 1.759, 12.44)
ob_plane_016.rotation_euler = (6.143, -0.537, -1.732)
ob_plane_016.scale = (0.6733, 0.6733, 0.6733)
ob_plane_016.lineart.crease_threshold = 0.0

# ---- collection membership
col_collection.objects.link(ob_cube)
col_collection.objects.link(ob_beziercurve)
col_collection.objects.link(ob_plane)
col_collection.objects.link(ob_plane_001)
col_collection.objects.link(ob_plane_002)
col_collection.objects.link(ob_plane_003)
col_collection.objects.link(ob_plane_004)
col_collection.objects.link(ob_plane_005)
col_collection.objects.link(ob_plane_006)
col_collection.objects.link(ob_plane_007)
col_collection.objects.link(ob_plane_008)
col_collection.objects.link(ob_plane_009)
col_collection.objects.link(ob_plane_010)
col_collection.objects.link(ob_plane_011)
col_collection.objects.link(ob_plane_012)
col_collection.objects.link(ob_plane_013)
col_collection.objects.link(ob_plane_014)
col_collection.objects.link(ob_plane_015)
col_collection.objects.link(ob_plane_016)

# ---- scene / render settings (as saved in the file)
scene.frame_start = 1; scene.frame_end = 250; scene.frame_set(1)
scene.render.engine = 'BLENDER_EEVEE_NEXT'
scene.cycles.use_denoising = False
scene.cycles.samples = 128
scene.cycles.sampling_pattern = 'TABULATED_SOBOL'
scene.cycles.use_adaptive_sampling = False
scene.cycles.use_light_tree = False
scene.view_settings.view_transform = 'Filmic'
bpy.context.view_layer.update()

# ---- added for rendering (the .blend has no active camera and no usable light): camera, sun
cam_auto = bpy.data.cameras.new('AutoCamera')
cam_auto.lens = 50.0
cam_auto.sensor_width = 36.0
cam_auto.clip_end = 1000.0
ob_auto_camera = bpy.data.objects.new('AutoCamera', cam_auto)
scene.collection.objects.link(ob_auto_camera)
ob_auto_camera.location = (17.2905, -18.8866, 20.1497)
ob_auto_camera.rotation_euler = (1.09748, -7.21219e-08, 0.694738)
scene.camera = ob_auto_camera
light_auto_sun = bpy.data.lights.new('AutoSun', 'SUN')
light_auto_sun.energy = 3.0
light_auto_sun.angle = 0.0523599
ob_auto_sun = bpy.data.objects.new('AutoSun', light_auto_sun)
scene.collection.objects.link(ob_auto_sun)
ob_auto_sun.rotation_euler = (0.872665, 0.174533, 0.523599)
bpy.context.view_layer.update()
